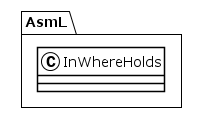

The diagram above was rendered by PlantUML. Its source (embedded in the PNG):
@startuml
!theme plain
package AsmL {
class InWhereHolds {
}
}
@enduml